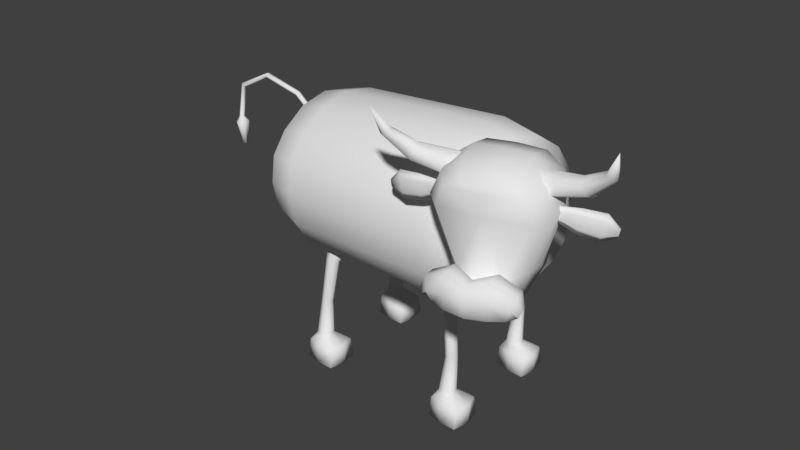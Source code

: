 # Source: cow.blend  (saved by Blender 2.79.0; exported with 4.5.12 LTS)
import bpy
from mathutils import Matrix  # noqa: F401  (used for matrix-valued properties, if any)

bpy.ops.wm.read_factory_settings(use_empty=True)
scene = bpy.context.scene
scene.name = 'Scene'

# ---- collections
col_collection_1 = bpy.data.collections.new('Collection 1'); scene.collection.children.link(col_collection_1)

# ---- materials (node trees are filled in below, after node groups)
mat_mat_cow = bpy.data.materials.new('mat_cow')
mat_mat_cow.alpha_threshold = 0.0
mat_mat_cow.use_transparent_shadow = False
mat_mat_cow.roughness = 0.5

# ---- material node trees

# ---- world
world_world = bpy.data.worlds.new('World'); scene.world = world_world
world_world.color = (0.05088, 0.05088, 0.05088)
world_world.use_sun_shadow = False
world_world.sun_shadow_jitter_overblur = 0.0
world_world.cycles.sampling_method = 'MANUAL'

# ---- meshes
me_cylinder_001 = bpy.data.meshes.new('Cylinder.001')
me_cylinder_001.from_pydata([(1.045, 1.256, 0.6864), (1.188, 1.604, 0.6621), (1.153, 1.721, 0.6744), (1.062, 1.761, 0.6979), (1.108, 1.26, 0.5408), (1.236, 1.611, 0.5421), (1.181, 1.757, 0.5506), (1.08, 1.834, 0.5964), (1.112, 1.263, 0.4215), (1.213, 1.617, 0.4006), (1.154, 1.772, 0.4097), (1.042, 1.87, 0.4361), (1.121, 1.757, 0.2749), (0.9959, 1.824, 0.2528), (1.105, 1.629, 0.2156), (0.9711, 1.638, 0.1625), (1.093, 1.239, 0.3504), (1.0, 1.219, 0.3037), (1.05, 1.237, 0.7077), (1.056, 1.322, 0.7296), (1.085, 1.332, 0.8472), (1.095, 1.234, 0.8933), (1.088, 1.124, 0.8687), (1.179, 1.255, 0.6952), (1.203, 1.262, 0.7801), (1.188, 1.194, 0.8193), (1.157, 1.119, 0.8077), (1.215, 1.183, 0.725), (1.227, 1.187, 0.7679), (1.219, 1.153, 0.7877), (1.2, 1.135, 0.7647), (1.067, 1.068, 0.7889), (1.143, 1.101, 0.7526), (1.029, 1.077, 0.6342), (1.109, 1.114, 0.6115), (1.009, 1.157, 0.4141), (1.095, 1.194, 0.4296), (1.319, 1.836, 0.4268), (1.086, 1.822, 0.4607), (1.331, 1.804, 0.4773), (1.102, 1.779, 0.5282), (1.361, 1.751, 0.4734), (1.142, 1.709, 0.523), (1.379, 1.73, 0.4191), (1.166, 1.681, 0.4503), (1.367, 1.762, 0.3686), (1.15, 1.723, 0.3827), (1.337, 1.815, 0.3725), (1.11, 1.794, 0.3879), (1.461, 1.913, 0.458), (1.467, 1.895, 0.4867), (1.497, 1.877, 0.4892), (1.52, 1.877, 0.463), (1.513, 1.896, 0.4343), (1.483, 1.914, 0.4318), (1.562, 2.062, 0.5491), (1.168, 1.574, 0.4682), (1.291, 1.539, 0.3965), (1.169, 1.593, 0.4597), (1.29, 1.5, 0.4139), (1.175, 1.592, 0.4754), (1.304, 1.537, 0.4287), (1.183, 1.629, 0.4742), (1.319, 1.612, 0.4261), (1.183, 1.648, 0.4657), (1.321, 1.651, 0.4087), (1.176, 1.63, 0.4584), (1.307, 1.614, 0.3939), (1.414, 1.51, 0.3791), (1.398, 1.469, 0.3625), (1.399, 1.512, 0.3431), (1.431, 1.594, 0.3762), (1.433, 1.637, 0.3568), (1.417, 1.596, 0.3402), (1.483, 1.519, 0.3287), (1.478, 1.507, 0.3237), (1.478, 1.52, 0.3178), (1.488, 1.545, 0.3278), (1.489, 1.558, 0.3219), (1.484, 1.545, 0.3169), (0.8127, 1.259, 0.7436), (0.6843, 1.611, 0.786), (0.9383, 1.262, 0.7526), (0.944, 1.615, 0.7557), (0.7242, 1.727, 0.7798), (0.9435, 1.732, 0.7474), (0.8165, 1.764, 0.7583), (0.9395, 1.771, 0.7286), (0.6896, 1.265, 0.6438), (0.5858, 1.62, 0.7022), (0.6427, 1.764, 0.683), (0.7555, 1.839, 0.6762), (0.9179, 1.845, 0.6369), (0.6307, 1.27, 0.54), (0.5409, 1.627, 0.566), (0.6013, 1.78, 0.5457), (0.7159, 1.874, 0.5162), (0.879, 1.881, 0.4768), (0.5679, 1.764, 0.4109), (0.6702, 1.829, 0.3329), (0.8315, 1.833, 0.2863), (0.5516, 1.636, 0.3516), (0.6454, 1.643, 0.2427), (0.8061, 1.639, 0.1939), (0.6138, 1.246, 0.4684), (0.6743, 1.224, 0.3838), (0.8353, 1.216, 0.3367), (0.8177, 1.24, 0.7649), (0.9433, 1.243, 0.7739), (0.8248, 1.325, 0.7865), (0.9543, 1.291, 0.816), (0.8539, 1.335, 0.9041), (0.9779, 1.299, 0.9116), (0.8639, 1.237, 0.9502), (0.986, 1.219, 0.949), (0.8563, 1.127, 0.9255), (0.9799, 1.13, 0.929), (0.6986, 1.261, 0.8133), (0.7166, 1.268, 0.8998), (0.7462, 1.2, 0.928), (0.7663, 1.125, 0.9038), (0.6787, 1.191, 0.8568), (0.6878, 1.194, 0.9005), (0.7028, 1.16, 0.9148), (0.709, 1.142, 0.8854), (0.8359, 1.071, 0.8458), (0.955, 1.054, 0.8324), (0.7525, 1.106, 0.8488), (0.798, 1.08, 0.6911), (0.9154, 1.058, 0.6712), (0.718, 1.119, 0.7076), (0.7161, 1.161, 0.4861), (0.8621, 1.147, 0.4493), (0.6477, 1.2, 0.5397), (0.4651, 1.848, 0.6369), (0.6865, 1.828, 0.559), (0.477, 1.816, 0.6874), (0.7025, 1.785, 0.6265), (0.4473, 1.764, 0.6982), (0.6628, 1.715, 0.641), (0.4056, 1.744, 0.6585), (0.607, 1.688, 0.5879), (0.3937, 1.776, 0.608), (0.591, 1.731, 0.5204), (0.4234, 1.828, 0.5972), (0.6307, 1.801, 0.5059), (0.3562, 1.929, 0.7296), (0.363, 1.91, 0.7583), (0.3376, 1.893, 0.7744), (0.3053, 1.894, 0.7617), (0.2985, 1.912, 0.733), (0.324, 1.93, 0.717), (0.3125, 2.079, 0.8565), (0.6111, 1.582, 0.6052), (0.4679, 1.551, 0.599), (0.607, 1.601, 0.5978), (0.4763, 1.512, 0.614), (0.6088, 1.6, 0.6147), (0.4716, 1.549, 0.6334), (0.6025, 1.637, 0.6169), (0.4586, 1.624, 0.6379), (0.5984, 1.656, 0.6095), (0.4502, 1.663, 0.6229), (0.6007, 1.638, 0.6), (0.4549, 1.626, 0.6035), (0.3506, 1.525, 0.6406), (0.3559, 1.484, 0.6189), (0.3465, 1.527, 0.6021), (0.3361, 1.609, 0.6456), (0.3267, 1.653, 0.6289), (0.332, 1.612, 0.6071), (0.2662, 1.536, 0.628), (0.2678, 1.523, 0.6214), (0.265, 1.537, 0.6163), (0.2618, 1.562, 0.6295), (0.2589, 1.575, 0.6244), (0.2605, 1.562, 0.6178), (0.408, 1.76, 0.001858), (-0.6192, 1.694, 0.001858), (0.408, 1.717, 0.2166), (-0.6192, 1.652, 0.2166), (0.408, 1.595, 0.3986), (-0.6192, 1.53, 0.3986), (0.408, 1.413, 0.5203), (-0.6091, 1.388, 0.5203), (0.408, 1.198, 0.563), (-0.5991, 1.198, 0.563), (0.408, 0.9837, 0.5203), (-0.5991, 0.9837, 0.5203), (0.408, 0.8017, 0.3986), (-0.5991, 0.8017, 0.3986), (0.408, 0.68, 0.2166), (-0.6041, 0.7001, 0.2166), (0.408, 0.6373, 0.001858), (-0.6041, 0.6574, 0.001858), (0.408, 0.68, -0.2129), (-0.6041, 0.7001, -0.2129), (0.408, 0.8017, -0.3949), (-0.5991, 0.8017, -0.3949), (0.408, 0.9837, -0.5166), (-0.5991, 0.9837, -0.5166), (0.408, 1.198, -0.5593), (-0.5991, 1.198, -0.5593), (0.408, 1.413, -0.5166), (-0.6091, 1.388, -0.5166), (0.408, 1.595, -0.3949), (-0.6192, 1.53, -0.3949), (0.408, 1.717, -0.2129), (-0.6192, 1.652, -0.2129), (0.6509, 1.711, 0.007563), (0.6263, 1.672, 0.2021), (0.6007, 1.561, 0.3643), (0.6007, 1.395, 0.4753), (0.6007, 1.198, 0.5144), (0.6007, 1.002, 0.4753), (0.6007, 0.8361, 0.3643), (0.6313, 0.735, 0.2021), (0.6559, 0.696, 0.007563), (0.6805, 0.735, -0.187), (0.7013, 0.8461, -0.352), (0.7102, 1.002, -0.4622), (0.7151, 1.198, -0.5009), (0.7102, 1.395, -0.4622), (0.6963, 1.561, -0.352), (0.6755, 1.672, -0.187), (0.7895, 1.506, 0.1036), (0.7485, 1.482, 0.2139), (0.7138, 1.416, 0.3073), (0.6905, 1.316, 0.3697), (0.6824, 1.198, 0.3917), (0.6905, 1.081, 0.3697), (0.7138, 0.9812, 0.3073), (0.7485, 0.9146, 0.2139), (0.7945, 0.9012, 0.1036), (0.8305, 0.9146, -0.006573), (0.8652, 0.9812, -0.1), (0.8885, 1.081, -0.1624), (0.8966, 1.198, -0.1844), (0.8885, 1.316, -0.1624), (0.8652, 1.416, -0.1), (0.8305, 1.482, -0.006573), (-0.8124, 1.646, 0.001858), (-0.8124, 1.607, 0.198), (-0.8124, 1.496, 0.3643), (-0.8024, 1.369, 0.4753), (-0.7873, 1.204, 0.5144), (-0.7923, 1.033, 0.4753), (-0.8024, 0.9064, 0.3643), (-0.8024, 0.7953, 0.198), (-0.8024, 0.7563, 0.001858), (-0.8024, 0.7953, -0.1943), (-0.8024, 0.9064, -0.3605), (-0.7923, 1.033, -0.4716), (-0.7873, 1.204, -0.5106), (-0.8024, 1.369, -0.4716), (-0.8124, 1.496, -0.3605), (-0.8124, 1.607, -0.1943), (-0.9213, 1.476, 0.001858), (-0.9213, 1.45, 0.1332), (-0.9213, 1.376, 0.2446), (-0.9112, 1.305, 0.319), (-0.8962, 1.204, 0.3451), (-0.9012, 1.097, 0.319), (-0.9112, 1.026, 0.2446), (-0.9112, 0.9517, 0.1332), (-0.9112, 0.9255, 0.001858), (-0.9112, 0.9517, -0.1295), (-0.9112, 1.026, -0.2409), (-0.9012, 1.097, -0.3153), (-0.8962, 1.204, -0.3414), (-0.9112, 1.305, -0.3153), (-0.9213, 1.376, -0.2409), (-0.9213, 1.45, -0.1295), (-0.9339, 1.204, 0.001858), (-0.4534, 0.6728, 0.2858), (-0.4844, 0.6682, 0.2738), (-0.5267, 0.1561, 0.3126), (-0.5063, 0.3986, 0.3154), (-0.4866, 0.1539, 0.3245), (-0.4792, 0.3986, 0.3267), (-0.4795, 0.1548, 0.3599), (-0.4679, 0.3986, 0.3538), (-0.4866, 0.1539, 0.3914), (-0.4792, 0.3986, 0.381), (-0.5267, 0.1561, 0.4072), (-0.5063, 0.3986, 0.3923), (-0.5682, 0.156, 0.3915), (-0.5335, 0.3986, 0.381), (-0.574, 0.1573, 0.3599), (-0.5448, 0.3986, 0.3538), (-0.5682, 0.156, 0.3246), (-0.5335, 0.3986, 0.3267), (-0.4405, 0.6841, 0.3147), (-0.4534, 0.6954, 0.3437), (-0.4844, 0.7001, 0.3556), (-0.5155, 0.6954, 0.3437), (-0.5283, 0.6841, 0.3147), (-0.5155, 0.6728, 0.2858), (-0.4182, 0.7451, 0.2213), (-0.4705, 0.7335, 0.203), (-0.3966, 0.773, 0.2655), (-0.4182, 0.8008, 0.3096), (-0.4705, 0.8124, 0.3279), (-0.5227, 0.8008, 0.3096), (-0.5443, 0.773, 0.2655), (-0.5227, 0.7451, 0.2213), (-0.5008, 0.1145, 0.2605), (-0.3924, 0.1117, 0.2713), (-0.3715, 0.1086, 0.3568), (-0.3924, 0.1117, 0.4459), (-0.5008, 0.1145, 0.4595), (-0.5888, 0.1167, 0.4397), (-0.6002, 0.117, 0.36), (-0.5888, 0.1167, 0.2803), (-0.5068, -0.0162, 0.2536), (-0.3908, -0.0162, 0.2466), (-0.3694, -0.0188, 0.3568), (-0.3908, -0.0162, 0.4705), (-0.5068, -0.0162, 0.4664), (-0.6009, -0.0162, 0.4452), (-0.6132, -0.0162, 0.36), (-0.6009, -0.0162, 0.2748), (0.4778, 0.6793, 0.2858), (0.4468, 0.6746, 0.2738), (0.473, 0.1561, 0.3126), (0.4934, 0.3986, 0.3154), (0.5132, 0.1539, 0.3245), (0.5206, 0.3986, 0.3267), (0.5203, 0.1548, 0.3599), (0.5318, 0.3986, 0.3538), (0.5132, 0.1539, 0.3914), (0.5206, 0.3986, 0.381), (0.473, 0.1561, 0.4072), (0.4934, 0.3986, 0.3923), (0.4316, 0.156, 0.3915), (0.4663, 0.3986, 0.381), (0.4257, 0.1573, 0.3599), (0.455, 0.3986, 0.3538), (0.4316, 0.156, 0.3246), (0.4663, 0.3986, 0.3267), (0.4907, 0.6905, 0.3147), (0.4778, 0.7018, 0.3437), (0.4468, 0.7065, 0.3556), (0.4157, 0.7018, 0.3437), (0.4029, 0.6905, 0.3147), (0.4157, 0.6793, 0.2858), (0.4679, 0.7451, 0.2213), (0.4157, 0.7335, 0.203), (0.4895, 0.773, 0.2655), (0.4679, 0.8008, 0.3096), (0.4157, 0.8124, 0.3279), (0.3634, 0.8008, 0.3096), (0.3418, 0.773, 0.2655), (0.3634, 0.7451, 0.2213), (0.499, 0.1145, 0.2605), (0.6074, 0.1117, 0.2713), (0.6283, 0.1086, 0.3568), (0.6074, 0.1117, 0.4459), (0.499, 0.1145, 0.4595), (0.411, 0.1167, 0.4397), (0.3995, 0.117, 0.36), (0.411, 0.1167, 0.2803), (0.493, -0.0162, 0.2536), (0.609, -0.0162, 0.2466), (0.6304, -0.0188, 0.3568), (0.609, -0.0162, 0.4705), (0.493, -0.0162, 0.4664), (0.3989, -0.0162, 0.4452), (0.3866, -0.0162, 0.36), (0.3989, -0.0162, 0.2748), (-0.4534, 0.6728, -0.2747), (-0.4844, 0.6682, -0.2627), (-0.5267, 0.1561, -0.3015), (-0.5063, 0.3986, -0.3043), (-0.4866, 0.1539, -0.3134), (-0.4792, 0.3986, -0.3156), (-0.4795, 0.1548, -0.3488), (-0.4679, 0.3986, -0.3427), (-0.4866, 0.1539, -0.3803), (-0.4792, 0.3986, -0.3699), (-0.5267, 0.1561, -0.3961), (-0.5063, 0.3986, -0.3811), (-0.5682, 0.156, -0.3803), (-0.5335, 0.3986, -0.3699), (-0.574, 0.1573, -0.3488), (-0.5448, 0.3986, -0.3427), (-0.5682, 0.156, -0.3134), (-0.5335, 0.3986, -0.3156), (-0.4405, 0.6841, -0.3036), (-0.4534, 0.6954, -0.3325), (-0.4844, 0.7001, -0.3445), (-0.5155, 0.6954, -0.3325), (-0.5283, 0.6841, -0.3036), (-0.5155, 0.6728, -0.2747), (-0.4182, 0.7451, -0.2102), (-0.4705, 0.7335, -0.1919), (-0.3966, 0.773, -0.2543), (-0.4182, 0.8008, -0.2985), (-0.4705, 0.8124, -0.3168), (-0.5227, 0.8008, -0.2985), (-0.5443, 0.773, -0.2543), (-0.5227, 0.7451, -0.2102), (-0.5008, 0.1145, -0.2493), (-0.3924, 0.1117, -0.2602), (-0.3715, 0.1086, -0.3457), (-0.3924, 0.1117, -0.4348), (-0.5008, 0.1145, -0.4484), (-0.5888, 0.1167, -0.4285), (-0.6002, 0.117, -0.3489), (-0.5888, 0.1167, -0.2692), (-0.5068, -0.0162, -0.2425), (-0.3908, -0.0162, -0.2355), (-0.3694, -0.0188, -0.3456), (-0.3908, -0.0162, -0.4594), (-0.5068, -0.0162, -0.4553), (-0.6009, -0.0162, -0.4341), (-0.6132, -0.0162, -0.3489), (-0.6009, -0.0162, -0.2637), (0.4778, 0.6793, -0.2747), (0.4468, 0.6746, -0.2627), (0.473, 0.1561, -0.3015), (0.4934, 0.3986, -0.3043), (0.5132, 0.1539, -0.3134), (0.5206, 0.3986, -0.3156), (0.5203, 0.1548, -0.3488), (0.5318, 0.3986, -0.3427), (0.5132, 0.1539, -0.3803), (0.5206, 0.3986, -0.3699), (0.473, 0.1561, -0.3961), (0.4934, 0.3986, -0.3811), (0.4316, 0.156, -0.3803), (0.4663, 0.3986, -0.3699), (0.4257, 0.1573, -0.3488), (0.455, 0.3986, -0.3427), (0.4316, 0.156, -0.3134), (0.4663, 0.3986, -0.3156), (0.4907, 0.6905, -0.3036), (0.4778, 0.7018, -0.3325), (0.4468, 0.7065, -0.3445), (0.4157, 0.7018, -0.3325), (0.4029, 0.6905, -0.3036), (0.4157, 0.6793, -0.2747), (0.4679, 0.7451, -0.2102), (0.4157, 0.7335, -0.1919), (0.4895, 0.773, -0.2543), (0.4679, 0.8008, -0.2985), (0.4157, 0.8124, -0.3168), (0.3634, 0.8008, -0.2985), (0.3418, 0.773, -0.2543), (0.3634, 0.7451, -0.2102), (0.499, 0.1145, -0.2493), (0.6074, 0.1117, -0.2602), (0.6283, 0.1086, -0.3457), (0.6074, 0.1117, -0.4348), (0.499, 0.1145, -0.4484), (0.411, 0.1167, -0.4285), (0.3995, 0.117, -0.3489), (0.411, 0.1167, -0.2692), (0.493, -0.0162, -0.2425), (0.609, -0.0162, -0.2355), (0.6304, -0.0188, -0.3456), (0.609, -0.0162, -0.4594), (0.493, -0.0162, -0.4553), (0.3989, -0.0162, -0.4341), (0.3866, -0.0162, -0.3489), (0.3989, -0.0162, -0.2637), (-1.32, 1.635, 0.02236), (-1.321, 1.65, 0.01326), (-0.914, 1.461, 0.02236), (-1.049, 1.571, 0.02236), (-0.91, 1.476, 0.01326), (-1.041, 1.585, 0.01326), (-0.91, 1.476, -0.004933), (-1.041, 1.585, -0.004933), (-0.914, 1.461, -0.01403), (-1.049, 1.571, -0.01403), (-0.918, 1.446, -0.004933), (-1.058, 1.558, -0.004933), (-0.918, 1.446, 0.01326), (-1.058, 1.558, 0.01326), (-1.321, 1.65, -0.004934), (-1.32, 1.635, -0.01403), (-1.319, 1.619, -0.004934), (-1.319, 1.619, 0.01326), (-1.554, 1.516, 0.02236), (-1.542, 1.506, 0.01326), (-1.542, 1.506, -0.004933), (-1.554, 1.516, -0.01403), (-1.566, 1.526, -0.004933), (-1.566, 1.526, 0.01326), (-1.598, 1.282, 0.02236), (-1.582, 1.283, 0.01326), (-1.582, 1.283, -0.004933), (-1.598, 1.282, -0.01403), (-1.613, 1.28, -0.004933), (-1.613, 1.28, 0.01326), (-1.594, 1.244, 0.05108), (-1.554, 1.248, 0.02762), (-1.554, 1.248, -0.01929), (-1.594, 1.244, -0.04275), (-1.634, 1.24, -0.01929), (-1.634, 1.24, 0.02762), (-1.579, 1.091, 0.02053), (-1.565, 1.093, 0.01235), (-1.565, 1.093, -0.004018), (-1.579, 1.091, -0.0122), (-1.593, 1.09, -0.004018), (-1.593, 1.09, 0.01235), (0.8569, 1.661, 0.285), (0.8066, 1.659, 0.3024), (0.764, 1.639, 0.3274), (0.7355, 1.604, 0.3562), (0.7255, 1.56, 0.3845), (0.7355, 1.514, 0.4079), (0.764, 1.471, 0.4228), (0.8066, 1.44, 0.4271), (0.8569, 1.424, 0.42), (0.9072, 1.426, 0.4026), (0.9499, 1.445, 0.3776), (0.9784, 1.48, 0.3488), (0.9884, 1.524, 0.3206), (0.9784, 1.571, 0.2972), (0.9499, 1.613, 0.2822), (0.9072, 1.645, 0.2779)], [], [(0, 1, 83, 82), (83, 1, 2, 85), (85, 2, 3, 87), (2, 1, 5, 6), (1, 0, 4, 5), (87, 3, 7, 92), (3, 2, 6, 7), (7, 6, 10, 11), (5, 4, 8, 9), (92, 7, 11, 97), (6, 5, 9, 10), (11, 10, 12, 13), (97, 11, 13, 100), (13, 12, 14, 15), (100, 13, 15, 103), (15, 14, 16, 17), (103, 15, 17, 106), (8, 16, 14, 9), (9, 14, 12, 10), (0, 82, 108, 18), (18, 108, 110, 19), (19, 110, 112, 20), (20, 112, 114, 21), (21, 114, 116, 22), (21, 22, 26, 25), (20, 21, 25, 24), (19, 20, 24, 23), (25, 26, 30, 29), (24, 25, 29, 28), (23, 24, 28, 27), (28, 29, 30, 27), (26, 22, 31, 32), (22, 116, 126, 31), (32, 31, 33, 34), (31, 126, 129, 33), (34, 33, 35, 36), (33, 129, 132, 35), (106, 17, 35, 132), (16, 36, 35, 17), (18, 34, 0), (19, 23, 18), (0, 34, 4), (4, 34, 36, 8), (16, 8, 36), (34, 18, 23), (23, 27, 34), (32, 34, 30), (26, 32, 30), (30, 34, 27), (38, 37, 47, 48), (37, 39, 50, 49), (47, 37, 49, 54), (42, 41, 39, 40), (51, 52, 55), (49, 50, 55), (45, 47, 54, 53), (46, 45, 43, 44), (40, 39, 37, 38), (41, 43, 52, 51), (52, 53, 55), (44, 43, 41, 42), (48, 47, 45, 46), (39, 41, 51, 50), (53, 54, 55), (43, 45, 53, 52), (54, 49, 55), (50, 51, 55), (58, 57, 59, 56), (56, 59, 61, 60), (60, 61, 63, 62), (62, 63, 65, 64), (59, 57, 70, 69), (64, 65, 67, 66), (66, 67, 57, 58), (70, 73, 79, 76), (63, 61, 68, 71), (57, 67, 73, 70), (61, 59, 69, 68), (65, 63, 71, 72), (67, 65, 72, 73), (74, 75, 76, 79, 78, 77), (72, 71, 77, 78), (69, 70, 76, 75), (73, 72, 78, 79), (71, 68, 74, 77), (68, 69, 75, 74), (80, 82, 83, 81), (83, 85, 84, 81), (85, 87, 86, 84), (84, 90, 89, 81), (81, 89, 88, 80), (87, 92, 91, 86), (86, 91, 90, 84), (91, 96, 95, 90), (89, 94, 93, 88), (92, 97, 96, 91), (90, 95, 94, 89), (96, 99, 98, 95), (97, 100, 99, 96), (99, 102, 101, 98), (100, 103, 102, 99), (102, 105, 104, 101), (103, 106, 105, 102), (93, 94, 101, 104), (94, 95, 98, 101), (80, 107, 108, 82), (107, 109, 110, 108), (109, 111, 112, 110), (111, 113, 114, 112), (113, 115, 116, 114), (113, 119, 120, 115), (111, 118, 119, 113), (109, 117, 118, 111), (119, 123, 124, 120), (118, 122, 123, 119), (117, 121, 122, 118), (122, 121, 124, 123), (120, 127, 125, 115), (115, 125, 126, 116), (127, 130, 128, 125), (125, 128, 129, 126), (130, 133, 131, 128), (128, 131, 132, 129), (106, 132, 131, 105), (104, 105, 131, 133), (107, 80, 130), (109, 107, 117), (80, 88, 130), (88, 93, 133, 130), (104, 133, 93), (130, 117, 107), (117, 130, 121), (127, 124, 130), (120, 124, 127), (124, 121, 130), (135, 145, 144, 134), (134, 146, 147, 136), (144, 151, 146, 134), (139, 137, 136, 138), (148, 152, 149), (146, 152, 147), (142, 150, 151, 144), (143, 141, 140, 142), (137, 135, 134, 136), (138, 148, 149, 140), (149, 152, 150), (141, 139, 138, 140), (145, 143, 142, 144), (136, 147, 148, 138), (150, 152, 151), (140, 149, 150, 142), (151, 152, 146), (147, 152, 148), (155, 153, 156, 154), (153, 157, 158, 156), (157, 159, 160, 158), (159, 161, 162, 160), (156, 166, 167, 154), (161, 163, 164, 162), (163, 155, 154, 164), (167, 173, 176, 170), (160, 168, 165, 158), (154, 167, 170, 164), (158, 165, 166, 156), (162, 169, 168, 160), (164, 170, 169, 162), (171, 174, 175, 176, 173, 172), (169, 175, 174, 168), (166, 172, 173, 167), (170, 176, 175, 169), (168, 174, 171, 165), (165, 171, 172, 166), (177, 178, 180, 179), (179, 180, 182, 181), (181, 182, 184, 183), (183, 184, 186, 185), (185, 186, 188, 187), (187, 188, 190, 189), (189, 190, 192, 191), (191, 192, 194, 193), (193, 194, 196, 195), (195, 196, 198, 197), (197, 198, 200, 199), (199, 200, 202, 201), (201, 202, 204, 203), (203, 204, 206, 205), (188, 246, 247, 190), (205, 206, 208, 207), (207, 208, 178, 177), (187, 189, 215, 214), (221, 222, 238, 237), (197, 199, 220, 219), (207, 177, 209, 224), (183, 185, 213, 212), (193, 195, 218, 217), (203, 205, 223, 222), (179, 181, 211, 210), (189, 191, 216, 215), (199, 201, 221, 220), (185, 187, 214, 213), (195, 197, 219, 218), (205, 207, 224, 223), (181, 183, 212, 211), (191, 193, 217, 216), (177, 179, 210, 209), (201, 203, 222, 221), (240, 225, 508, 523), (214, 215, 231, 230), (222, 223, 239, 238), (215, 216, 232, 231), (223, 224, 240, 239), (216, 217, 233, 232), (209, 210, 226, 225), (224, 209, 225, 240), (217, 218, 234, 233), (210, 211, 227, 226), (218, 219, 235, 234), (211, 212, 228, 227), (219, 220, 236, 235), (212, 213, 229, 228), (220, 221, 237, 236), (213, 214, 230, 229), (192, 248, 249, 194), (225, 226, 509, 508), (232, 233, 516, 515), (239, 240, 523, 522), (231, 232, 515, 514), (238, 239, 522, 521), (230, 231, 514, 513), (237, 238, 521, 520), (229, 230, 513, 512), (236, 237, 520, 519), (228, 229, 512, 511), (235, 236, 519, 518), (227, 228, 511, 510), (234, 235, 518, 517), (226, 227, 510, 509), (233, 234, 517, 516), (182, 243, 244, 184), (206, 255, 256, 208), (196, 250, 251, 198), (186, 245, 246, 188), (200, 252, 253, 202), (190, 247, 248, 192), (180, 242, 243, 182), (204, 254, 255, 206), (194, 249, 250, 196), (184, 244, 245, 186), (208, 256, 241, 178), (198, 251, 252, 200), (253, 269, 270, 254), (178, 241, 242, 180), (202, 253, 254, 204), (259, 273, 260), (246, 262, 263, 247), (254, 270, 271, 255), (247, 263, 264, 248), (255, 271, 272, 256), (248, 264, 265, 249), (241, 257, 258, 242), (256, 272, 257, 241), (249, 265, 266, 250), (242, 258, 259, 243), (250, 266, 267, 251), (243, 259, 260, 244), (251, 267, 268, 252), (244, 260, 261, 245), (252, 268, 269, 253), (245, 261, 262, 246), (267, 273, 268), (260, 273, 261), (268, 273, 269), (261, 273, 262), (269, 273, 270), (262, 273, 263), (270, 273, 271), (263, 273, 264), (271, 273, 272), (264, 273, 265), (257, 273, 258), (272, 273, 257), (265, 273, 266), (258, 273, 259), (266, 273, 267), (293, 292, 300, 301), (291, 289, 296, 297), (276, 277, 279, 278), (275, 297, 305, 299), (283, 281, 292, 293), (278, 279, 281, 280), (274, 275, 299, 298), (279, 277, 275, 274), (280, 281, 283, 282), (295, 294, 302, 303), (289, 287, 295, 296), (282, 283, 285, 284), (297, 296, 304, 305), (281, 279, 274, 292), (284, 285, 287, 286), (313, 306, 314, 321), (287, 285, 294, 295), (286, 287, 289, 288), (277, 291, 297, 275), (292, 274, 298, 300), (288, 289, 291, 290), (294, 293, 301, 302), (285, 283, 293, 294), (290, 291, 277, 276), (282, 284, 310, 309), (296, 295, 303, 304), (284, 286, 311, 310), (276, 278, 307, 306), (278, 280, 308, 307), (286, 288, 312, 311), (290, 276, 306, 313), (280, 282, 309, 308), (288, 290, 313, 312), (314, 315, 316, 317, 318, 319, 320, 321), (311, 312, 320, 319), (309, 310, 318, 317), (307, 308, 316, 315), (312, 313, 321, 320), (310, 311, 319, 318), (308, 309, 317, 316), (306, 307, 315, 314), (341, 340, 348, 349), (339, 337, 344, 345), (324, 325, 327, 326), (323, 345, 353, 347), (331, 329, 340, 341), (326, 327, 329, 328), (322, 323, 347, 346), (327, 325, 323, 322), (328, 329, 331, 330), (343, 342, 350, 351), (337, 335, 343, 344), (330, 331, 333, 332), (345, 344, 352, 353), (329, 327, 322, 340), (332, 333, 335, 334), (361, 354, 362, 369), (335, 333, 342, 343), (334, 335, 337, 336), (325, 339, 345, 323), (340, 322, 346, 348), (336, 337, 339, 338), (342, 341, 349, 350), (333, 331, 341, 342), (338, 339, 325, 324), (330, 332, 358, 357), (344, 343, 351, 352), (332, 334, 359, 358), (324, 326, 355, 354), (326, 328, 356, 355), (334, 336, 360, 359), (338, 324, 354, 361), (328, 330, 357, 356), (336, 338, 361, 360), (362, 363, 364, 365, 366, 367, 368, 369), (359, 360, 368, 367), (357, 358, 366, 365), (355, 356, 364, 363), (360, 361, 369, 368), (358, 359, 367, 366), (356, 357, 365, 364), (354, 355, 363, 362), (389, 397, 396, 388), (387, 393, 392, 385), (372, 374, 375, 373), (371, 395, 401, 393), (379, 389, 388, 377), (374, 376, 377, 375), (370, 394, 395, 371), (375, 370, 371, 373), (376, 378, 379, 377), (391, 399, 398, 390), (385, 392, 391, 383), (378, 380, 381, 379), (393, 401, 400, 392), (377, 388, 370, 375), (380, 382, 383, 381), (409, 417, 410, 402), (383, 391, 390, 381), (382, 384, 385, 383), (373, 371, 393, 387), (388, 396, 394, 370), (384, 386, 387, 385), (390, 398, 397, 389), (381, 390, 389, 379), (386, 372, 373, 387), (378, 405, 406, 380), (392, 400, 399, 391), (380, 406, 407, 382), (372, 402, 403, 374), (374, 403, 404, 376), (382, 407, 408, 384), (386, 409, 402, 372), (376, 404, 405, 378), (384, 408, 409, 386), (410, 417, 416, 415, 414, 413, 412, 411), (407, 415, 416, 408), (405, 413, 414, 406), (403, 411, 412, 404), (408, 416, 417, 409), (406, 414, 415, 407), (404, 412, 413, 405), (402, 410, 411, 403), (437, 445, 444, 436), (435, 441, 440, 433), (420, 422, 423, 421), (419, 443, 449, 441), (427, 437, 436, 425), (422, 424, 425, 423), (418, 442, 443, 419), (423, 418, 419, 421), (424, 426, 427, 425), (439, 447, 446, 438), (433, 440, 439, 431), (426, 428, 429, 427), (441, 449, 448, 440), (425, 436, 418, 423), (428, 430, 431, 429), (457, 465, 458, 450), (431, 439, 438, 429), (430, 432, 433, 431), (421, 419, 441, 435), (436, 444, 442, 418), (432, 434, 435, 433), (438, 446, 445, 437), (429, 438, 437, 427), (434, 420, 421, 435), (426, 453, 454, 428), (440, 448, 447, 439), (428, 454, 455, 430), (420, 450, 451, 422), (422, 451, 452, 424), (430, 455, 456, 432), (434, 457, 450, 420), (424, 452, 453, 426), (432, 456, 457, 434), (458, 465, 464, 463, 462, 461, 460, 459), (455, 463, 464, 456), (453, 461, 462, 454), (451, 459, 460, 452), (456, 464, 465, 457), (454, 462, 463, 455), (452, 460, 461, 453), (450, 458, 459, 451), (466, 484, 485, 483), (477, 482, 481, 475), (468, 470, 471, 469), (482, 486, 487, 481), (475, 481, 480, 473), (470, 472, 473, 471), (480, 488, 489, 467), (471, 467, 466, 469), (472, 474, 475, 473), (481, 487, 488, 480), (469, 466, 483, 479), (474, 476, 477, 475), (479, 483, 482, 477), (473, 480, 467, 471), (476, 478, 479, 477), (467, 489, 484, 466), (484, 490, 491, 485), (478, 468, 469, 479), (483, 485, 486, 482), (494, 500, 501, 495), (489, 495, 490, 484), (487, 493, 494, 488), (485, 491, 492, 486), (488, 494, 495, 489), (486, 492, 493, 487), (501, 507, 502, 496), (492, 498, 499, 493), (490, 496, 497, 491), (495, 501, 496, 490), (493, 499, 500, 494), (491, 497, 498, 492), (507, 506, 505, 504, 503, 502), (499, 505, 506, 500), (497, 503, 504, 498), (500, 506, 507, 501), (498, 504, 505, 499), (496, 502, 503, 497)])
me_cylinder_001.polygons.foreach_set('use_smooth', [True] * 485)
_uv = me_cylinder_001.uv_layers.new(name='UVMap')
_uv.uv.foreach_set('vector', [0.8735, 0.6888, 0.9331, 0.837, 0.8159, 0.8413, 0.8125, 0.6741, 0.8159, 0.8413, 0.9331, 0.837, 0.9244, 0.8647, 0.8173, 0.8695, 0.8173, 0.8695, 0.9244, 0.8647, 0.8789, 0.884, 0.8176, 0.8889, 0.9244, 0.8647, 0.9331, 0.837, 0.9672, 0.8416, 0.9519, 0.884, 0.9331, 0.837, 0.8735, 0.6888, 0.9242, 0.6643, 0.9672, 0.8416, 0.8176, 0.8889, 0.8789, 0.884, 0.8989, 0.9213, 0.8179, 0.9265, 0.8789, 0.884, 0.9244, 0.8647, 0.9519, 0.884, 0.8989, 0.9213, 0.8989, 0.9213, 0.9519, 0.884, 0.9554, 0.8942, 0.8992, 0.9416, 0.9672, 0.8416, 0.9242, 0.6643, 0.9398, 0.6539, 0.9721, 0.847, 0.8179, 0.9265, 0.8989, 0.9213, 0.8992, 0.9416, 0.8179, 0.947, 0.9519, 0.884, 0.9672, 0.8416, 0.9721, 0.847, 0.9554, 0.8942, 0.5865, 0.7779, 0.6213, 0.7484, 0.6211, 0.7453, 0.5861, 0.7663, 0.536, 0.7812, 0.5865, 0.7779, 0.5861, 0.7663, 0.5356, 0.7689, 0.5861, 0.7663, 0.6211, 0.7453, 0.6205, 0.7075, 0.5852, 0.7113, 0.5356, 0.7689, 0.5861, 0.7663, 0.5852, 0.7113, 0.5347, 0.7118, 0.5852, 0.7113, 0.6205, 0.7075, 0.6077, 0.5888, 0.5837, 0.5836, 0.5347, 0.7118, 0.5852, 0.7113, 0.5837, 0.5836, 0.5331, 0.5828, 0.6082, 0.5952, 0.6077, 0.5888, 0.6205, 0.7075, 0.6392, 0.7018, 0.6392, 0.7018, 0.6205, 0.7075, 0.6211, 0.7453, 0.6213, 0.7484, 0.8735, 0.6888, 0.8125, 0.6741, 0.8133, 0.6719, 0.8731, 0.682, 0.8731, 0.682, 0.8133, 0.6719, 0.8146, 0.6543, 0.8725, 0.6703, 0.8725, 0.6703, 0.8146, 0.6543, 0.8148, 0.6565, 0.8727, 0.673, 0.8727, 0.673, 0.8148, 0.6565, 0.8143, 0.6171, 0.8722, 0.6246, 0.8722, 0.6246, 0.8143, 0.6171, 0.8137, 0.5742, 0.8714, 0.5718, 0.8722, 0.6246, 0.8714, 0.5718, 0.9112, 0.5702, 0.9245, 0.6064, 0.8727, 0.673, 0.8722, 0.6246, 0.9245, 0.6064, 0.936, 0.6397, 0.8725, 0.6703, 0.8727, 0.673, 0.936, 0.6397, 0.9343, 0.638, 0.9245, 0.6064, 0.9112, 0.5702, 0.9363, 0.5784, 0.9429, 0.5866, 0.936, 0.6397, 0.9245, 0.6064, 0.9429, 0.5866, 0.9487, 0.6034, 0.9343, 0.638, 0.936, 0.6397, 0.9487, 0.6034, 0.9478, 0.6026, 0.9487, 0.6034, 0.9429, 0.5866, 0.9363, 0.5784, 0.9478, 0.6026, 0.9112, 0.5702, 0.8714, 0.5718, 0.8709, 0.5459, 0.911, 0.5623, 0.8714, 0.5718, 0.8137, 0.5742, 0.813, 0.539, 0.8709, 0.5459, 0.911, 0.5623, 0.8709, 0.5459, 0.8747, 0.5481, 0.9459, 0.5953, 0.8709, 0.5459, 0.813, 0.539, 0.7959, 0.5402, 0.8747, 0.5481, 0.9293, 0.6577, 0.8735, 0.6825, 0.8755, 0.6829, 0.9385, 0.6521, 0.8735, 0.6825, 0.8119, 0.6734, 0.8127, 0.6712, 0.8755, 0.6829, 0.5331, 0.5828, 0.5837, 0.5836, 0.5784, 0.5635, 0.533, 0.5607, 0.6077, 0.5888, 0.6026, 0.5742, 0.5784, 0.5635, 0.5837, 0.5836, 0.8731, 0.682, 0.9293, 0.6577, 0.8735, 0.6888, 0.8725, 0.6703, 0.9343, 0.638, 0.8731, 0.682, 0.8735, 0.6888, 0.9293, 0.6577, 0.9242, 0.6643, 0.9242, 0.6643, 0.9293, 0.6577, 0.9385, 0.6521, 0.9398, 0.6539, 0.6077, 0.5888, 0.6082, 0.5952, 0.6026, 0.5742, 0.9293, 0.6577, 0.8731, 0.682, 0.9343, 0.638, 0.9343, 0.638, 0.9478, 0.6026, 0.9459, 0.5953, 0.911, 0.5623, 0.9459, 0.5953, 0.9363, 0.5784, 0.9112, 0.5702, 0.911, 0.5623, 0.9363, 0.5784, 0.9363, 0.5784, 0.9459, 0.5953, 0.9478, 0.6026, 0.1091, 0.5936, 0.2083, 0.5996, 0.2159, 0.5907, 0.1194, 0.5817, 0.2083, 0.5996, 0.2134, 0.586, 0.2715, 0.6247, 0.2686, 0.6324, 0.2159, 0.5907, 0.2083, 0.5996, 0.2686, 0.6324, 0.2783, 0.6325, 0.133, 0.5452, 0.2262, 0.5634, 0.2134, 0.586, 0.1159, 0.5754, 0.2841, 0.617, 0.2937, 0.6171, 0.3118, 0.6958, 0.2686, 0.6324, 0.2715, 0.6247, 0.3118, 0.6958, 0.2287, 0.5682, 0.2159, 0.5907, 0.2783, 0.6325, 0.2908, 0.6249, 0.1364, 0.5515, 0.2287, 0.5682, 0.2338, 0.5545, 0.1433, 0.5333, 0.1159, 0.5754, 0.2134, 0.586, 0.2083, 0.5996, 0.1091, 0.5936, 0.2262, 0.5634, 0.2338, 0.5545, 0.2937, 0.6171, 0.2841, 0.617, 0.2937, 0.6171, 0.2908, 0.6249, 0.3118, 0.6958, 0.1433, 0.5333, 0.2338, 0.5545, 0.2262, 0.5634, 0.133, 0.5452, 0.1194, 0.5817, 0.2159, 0.5907, 0.2287, 0.5682, 0.1364, 0.5515, 0.2134, 0.586, 0.2262, 0.5634, 0.2841, 0.617, 0.2715, 0.6247, 0.2908, 0.6249, 0.2783, 0.6325, 0.3118, 0.6958, 0.2338, 0.5545, 0.2287, 0.5682, 0.2908, 0.6249, 0.2937, 0.6171, 0.2783, 0.6325, 0.2686, 0.6324, 0.3118, 0.6958, 0.2715, 0.6247, 0.2841, 0.617, 0.3118, 0.6958, 0.01226, 0.6814, 0.06178, 0.6595, 0.0612, 0.6438, 0.01197, 0.6738, 0.01197, 0.6738, 0.0612, 0.6438, 0.06692, 0.6586, 0.01477, 0.681, 0.01477, 0.681, 0.06692, 0.6586, 0.07323, 0.6891, 0.01785, 0.6959, 0.01785, 0.6959, 0.07323, 0.6891, 0.07381, 0.7047, 0.01814, 0.7036, 0.0612, 0.6438, 0.06178, 0.6595, 0.1056, 0.6486, 0.105, 0.6311, 0.01814, 0.7036, 0.07381, 0.7047, 0.06809, 0.69, 0.01534, 0.6963, 0.01534, 0.6963, 0.06809, 0.69, 0.06178, 0.6595, 0.01226, 0.6814, 0.1056, 0.6486, 0.1127, 0.6827, 0.1398, 0.662, 0.1376, 0.6517, 0.07323, 0.6891, 0.06692, 0.6586, 0.1114, 0.6476, 0.1184, 0.6817, 0.06178, 0.6595, 0.06809, 0.69, 0.1127, 0.6827, 0.1056, 0.6486, 0.06692, 0.6586, 0.0612, 0.6438, 0.105, 0.6311, 0.1114, 0.6476, 0.07381, 0.7047, 0.07323, 0.6891, 0.1184, 0.6817, 0.1191, 0.6992, 0.06809, 0.69, 0.07381, 0.7047, 0.1191, 0.6992, 0.1127, 0.6827, 0.1394, 0.6514, 0.1374, 0.6463, 0.1376, 0.6517, 0.1398, 0.662, 0.1417, 0.667, 0.1415, 0.6617, 0.1191, 0.6992, 0.1184, 0.6817, 0.1415, 0.6617, 0.1417, 0.667, 0.105, 0.6311, 0.1056, 0.6486, 0.1376, 0.6517, 0.1374, 0.6463, 0.1127, 0.6827, 0.1191, 0.6992, 0.1417, 0.667, 0.1398, 0.662, 0.1184, 0.6817, 0.1114, 0.6476, 0.1394, 0.6514, 0.1415, 0.6617, 0.1114, 0.6476, 0.105, 0.6311, 0.1374, 0.6463, 0.1394, 0.6514, 0.7369, 0.6952, 0.8125, 0.6741, 0.8159, 0.8413, 0.6986, 0.8401, 0.8159, 0.8413, 0.8173, 0.8695, 0.7101, 0.8675, 0.6986, 0.8401, 0.8173, 0.8695, 0.8176, 0.8889, 0.7562, 0.8857, 0.7101, 0.8675, 0.7101, 0.8675, 0.6828, 0.8876, 0.6643, 0.8457, 0.6986, 0.8401, 0.6986, 0.8401, 0.6643, 0.8457, 0.6983, 0.6751, 0.7369, 0.6952, 0.8176, 0.8889, 0.8179, 0.9265, 0.7368, 0.9235, 0.7562, 0.8857, 0.7562, 0.8857, 0.7368, 0.9235, 0.6828, 0.8876, 0.7101, 0.8675, 0.7368, 0.9235, 0.7364, 0.9438, 0.679, 0.8978, 0.6828, 0.8876, 0.6643, 0.8457, 0.6591, 0.8512, 0.693, 0.6921, 0.6983, 0.6751, 0.8179, 0.9265, 0.8179, 0.947, 0.7364, 0.9438, 0.7368, 0.9235, 0.6828, 0.8876, 0.679, 0.8978, 0.6591, 0.8512, 0.6643, 0.8457, 0.4854, 0.7792, 0.485, 0.7677, 0.4496, 0.7476, 0.4498, 0.7507, 0.536, 0.7812, 0.5356, 0.7689, 0.485, 0.7677, 0.4854, 0.7792, 0.485, 0.7677, 0.4842, 0.7126, 0.449, 0.7098, 0.4496, 0.7476, 0.5356, 0.7689, 0.5347, 0.7118, 0.4842, 0.7126, 0.485, 0.7677, 0.4842, 0.7126, 0.4826, 0.5849, 0.4589, 0.5908, 0.449, 0.7098, 0.5347, 0.7118, 0.5331, 0.5828, 0.4826, 0.5849, 0.4842, 0.7126, 0.4588, 0.5972, 0.4306, 0.7046, 0.449, 0.7098, 0.4589, 0.5908, 0.4306, 0.7046, 0.4498, 0.7507, 0.4496, 0.7476, 0.449, 0.7098, 0.7369, 0.6952, 0.7612, 0.6876, 0.8133, 0.6719, 0.8125, 0.6741, 0.7612, 0.6876, 0.7569, 0.6719, 0.8146, 0.6543, 0.8133, 0.6719, 0.7569, 0.6719, 0.7571, 0.6746, 0.8148, 0.6565, 0.8146, 0.6543, 0.7571, 0.6746, 0.7566, 0.6261, 0.8143, 0.6171, 0.8148, 0.6565, 0.7566, 0.6261, 0.7558, 0.5734, 0.8137, 0.5742, 0.8143, 0.6171, 0.7566, 0.6261, 0.7036, 0.6093, 0.7158, 0.5728, 0.7558, 0.5734, 0.7571, 0.6746, 0.6928, 0.6429, 0.7036, 0.6093, 0.7566, 0.6261, 0.7569, 0.6719, 0.6942, 0.6412, 0.6928, 0.6429, 0.7571, 0.6746, 0.7036, 0.6093, 0.6846, 0.59, 0.6909, 0.5817, 0.7158, 0.5728, 0.6928, 0.6429, 0.6791, 0.607, 0.6846, 0.59, 0.7036, 0.6093, 0.6942, 0.6412, 0.6799, 0.6061, 0.6791, 0.607, 0.6928, 0.6429, 0.6791, 0.607, 0.6799, 0.6061, 0.6909, 0.5817, 0.6846, 0.59, 0.7158, 0.5728, 0.7156, 0.5649, 0.7553, 0.5475, 0.7558, 0.5734, 0.7558, 0.5734, 0.7553, 0.5475, 0.813, 0.539, 0.8137, 0.5742, 0.7156, 0.5649, 0.7072, 0.5693, 0.7443, 0.5518, 0.7553, 0.5475, 0.7553, 0.5475, 0.7443, 0.5518, 0.7959, 0.5402, 0.813, 0.539, 0.7213, 0.6671, 0.7037, 0.6597, 0.7608, 0.6858, 0.7603, 0.685, 0.7603, 0.685, 0.7608, 0.6858, 0.8127, 0.6712, 0.8119, 0.6734, 0.5331, 0.5828, 0.533, 0.5607, 0.4876, 0.5647, 0.4826, 0.5849, 0.4589, 0.5908, 0.4826, 0.5849, 0.4876, 0.5647, 0.4638, 0.576, 0.7612, 0.6876, 0.7369, 0.6952, 0.7213, 0.6671, 0.7569, 0.6719, 0.7612, 0.6876, 0.6942, 0.6412, 0.7369, 0.6952, 0.6983, 0.6751, 0.7213, 0.6671, 0.6983, 0.6751, 0.693, 0.6921, 0.7037, 0.6597, 0.7213, 0.6671, 0.4589, 0.5908, 0.4638, 0.576, 0.4588, 0.5972, 0.7213, 0.6671, 0.6942, 0.6412, 0.7612, 0.6876, 0.6942, 0.6412, 0.7072, 0.5693, 0.6799, 0.6061, 0.7156, 0.5649, 0.6909, 0.5817, 0.7072, 0.5693, 0.7158, 0.5728, 0.6909, 0.5817, 0.7156, 0.5649, 0.6909, 0.5817, 0.6799, 0.6061, 0.7072, 0.5693, 0.1607, 0.8839, 0.1396, 0.8737, 0.06103, 0.884, 0.07683, 0.8916, 0.07683, 0.8916, 0.03559, 0.9221, 0.03817, 0.9152, 0.08136, 0.8794, 0.06103, 0.884, 0.02337, 0.9224, 0.03559, 0.9221, 0.07683, 0.8916, 0.1517, 0.8412, 0.1668, 0.8676, 0.08136, 0.8794, 0.07011, 0.8597, 0.02853, 0.9086, 0.01904, 0.9791, 0.01631, 0.909, 0.03559, 0.9221, 0.01904, 0.9791, 0.03817, 0.9152, 0.04978, 0.8642, 0.01373, 0.9159, 0.02337, 0.9224, 0.06103, 0.884, 0.1245, 0.8472, 0.1306, 0.831, 0.05431, 0.8521, 0.04978, 0.8642, 0.1668, 0.8676, 0.1607, 0.8839, 0.07683, 0.8916, 0.08136, 0.8794, 0.07011, 0.8597, 0.02853, 0.9086, 0.01631, 0.909, 0.05431, 0.8521, 0.01631, 0.909, 0.01904, 0.9791, 0.01373, 0.9159, 0.1306, 0.831, 0.1517, 0.8412, 0.07011, 0.8597, 0.05431, 0.8521, 0.1396, 0.8737, 0.1245, 0.8472, 0.04978, 0.8642, 0.06103, 0.884, 0.08136, 0.8794, 0.03817, 0.9152, 0.02853, 0.9086, 0.07011, 0.8597, 0.01373, 0.9159, 0.01904, 0.9791, 0.02337, 0.9224, 0.05431, 0.8521, 0.01631, 0.909, 0.01373, 0.9159, 0.04978, 0.8642, 0.02337, 0.9224, 0.01904, 0.9791, 0.03559, 0.9221, 0.03817, 0.9152, 0.01904, 0.9791, 0.02853, 0.9086, 0.1431, 0.7876, 0.1447, 0.7804, 0.09375, 0.7538, 0.0906, 0.7685, 0.1447, 0.7804, 0.1438, 0.7872, 0.09198, 0.7677, 0.09375, 0.7538, 0.1438, 0.7872, 0.1414, 0.8012, 0.08706, 0.7962, 0.09198, 0.7677, 0.1414, 0.8012, 0.1399, 0.8083, 0.08391, 0.8109, 0.08706, 0.7962, 0.09375, 0.7538, 0.04829, 0.7431, 0.04477, 0.7595, 0.0906, 0.7685, 0.1399, 0.8083, 0.1407, 0.8015, 0.08568, 0.797, 0.08391, 0.8109, 0.1407, 0.8015, 0.1431, 0.7876, 0.0906, 0.7685, 0.08568, 0.797, 0.04477, 0.7595, 0.01397, 0.7632, 0.0123, 0.7729, 0.03927, 0.7915, 0.08706, 0.7962, 0.04081, 0.7906, 0.04631, 0.7587, 0.09198, 0.7677, 0.0906, 0.7685, 0.04477, 0.7595, 0.03927, 0.7915, 0.08568, 0.797, 0.09198, 0.7677, 0.04631, 0.7587, 0.04829, 0.7431, 0.09375, 0.7538, 0.08391, 0.8109, 0.03729, 0.807, 0.04081, 0.7906, 0.08706, 0.7962, 0.08568, 0.797, 0.03927, 0.7915, 0.03729, 0.807, 0.08391, 0.8109, 0.01444, 0.7629, 0.01277, 0.7726, 0.0117, 0.7776, 0.0123, 0.7729, 0.01397, 0.7632, 0.01505, 0.7582, 0.03729, 0.807, 0.0117, 0.7776, 0.01277, 0.7726, 0.04081, 0.7906, 0.04829, 0.7431, 0.01505, 0.7582, 0.01397, 0.7632, 0.04477, 0.7595, 0.03927, 0.7915, 0.0123, 0.7729, 0.0117, 0.7776, 0.03729, 0.807, 0.04081, 0.7906, 0.01277, 0.7726, 0.01444, 0.7629, 0.04631, 0.7587, 0.04631, 0.7587, 0.01444, 0.7629, 0.01505, 0.7582, 0.04829, 0.7431, 0.6523, 0.542, 0.1735, 0.5115, 0.1735, 0.4916, 0.6523, 0.5221, 0.6523, 0.5221, 0.1735, 0.4916, 0.1735, 0.4349, 0.6523, 0.4654, 0.6523, 0.4654, 0.1735, 0.4349, 0.1782, 0.3688, 0.6523, 0.3805, 0.6523, 0.3805, 0.1782, 0.3688, 0.1829, 0.2804, 0.6523, 0.2804, 0.6523, 0.2804, 0.1829, 0.2804, 0.1829, 0.1803, 0.6523, 0.1803, 0.6523, 0.1803, 0.1829, 0.1803, 0.1829, 0.09549, 0.6523, 0.09549, 0.6523, 0.09549, 0.1829, 0.09549, 0.1806, 0.04816, 0.6523, 0.03879, 0.6523, 0.03879, 0.1806, 0.04816, 0.1806, 0.02825, 0.6523, 0.01888, 0.6523, 0.01888, 0.1806, 0.02825, 0.1806, 0.04816, 0.6523, 0.03879, 0.6523, 0.03879, 0.1806, 0.04816, 0.1829, 0.09549, 0.6523, 0.09549, 0.6523, 0.09549, 0.1829, 0.09549, 0.1829, 0.1803, 0.6523, 0.1803, 0.6523, 0.1803, 0.1829, 0.1803, 0.1829, 0.2804, 0.6523, 0.2804, 0.6523, 0.2804, 0.1829, 0.2804, 0.1782, 0.3688, 0.6523, 0.3805, 0.6523, 0.3805, 0.1782, 0.3688, 0.1735, 0.4349, 0.6523, 0.4654, 0.1829, 0.1803, 0.09285, 0.2031, 0.08816, 0.1443, 0.1829, 0.09549, 0.6523, 0.4654, 0.1735, 0.4349, 0.1735, 0.4916, 0.6523, 0.5221, 0.6523, 0.5221, 0.1735, 0.4916, 0.1735, 0.5115, 0.6523, 0.542, 0.6523, 0.1803, 0.6523, 0.09549, 0.7421, 0.1115, 0.7421, 0.189, 0.7955, 0.2804, 0.7932, 0.3719, 0.8763, 0.3352, 0.8801, 0.2804, 0.6523, 0.09549, 0.6523, 0.1803, 0.7932, 0.189, 0.7891, 0.1162, 0.6523, 0.5221, 0.6523, 0.542, 0.7655, 0.5193, 0.777, 0.5011, 0.6523, 0.3805, 0.6523, 0.2804, 0.7421, 0.2804, 0.7421, 0.3719, 0.6523, 0.01888, 0.6523, 0.03879, 0.7793, 0.06442, 0.7679, 0.04623, 0.6523, 0.3805, 0.6523, 0.4654, 0.7867, 0.4494, 0.7932, 0.3719, 0.6523, 0.5221, 0.6523, 0.4654, 0.7421, 0.4494, 0.7541, 0.5011, 0.6523, 0.09549, 0.6523, 0.03879, 0.7564, 0.06442, 0.7421, 0.1115, 0.6523, 0.1803, 0.6523, 0.2804, 0.7955, 0.2804, 0.7932, 0.189, 0.6523, 0.2804, 0.6523, 0.1803, 0.7421, 0.189, 0.7421, 0.2804, 0.6523, 0.03879, 0.6523, 0.09549, 0.7891, 0.1162, 0.7793, 0.06442, 0.6523, 0.4654, 0.6523, 0.5221, 0.777, 0.5011, 0.7867, 0.4494, 0.6523, 0.4654, 0.6523, 0.3805, 0.7421, 0.3719, 0.7421, 0.4494, 0.6523, 0.03879, 0.6523, 0.01888, 0.7679, 0.04623, 0.7564, 0.06442, 0.6523, 0.542, 0.6523, 0.5221, 0.7541, 0.5011, 0.7655, 0.5193, 0.6523, 0.2804, 0.6523, 0.3805, 0.7932, 0.3719, 0.7955, 0.2804, 0.8493, 0.4128, 0.8302, 0.4237, 0.8616, 0.4959, 0.885, 0.4885, 0.7421, 0.189, 0.7421, 0.1115, 0.7948, 0.1792, 0.784, 0.2256, 0.7932, 0.3719, 0.7867, 0.4494, 0.8655, 0.3817, 0.8763, 0.3352, 0.7421, 0.1115, 0.7564, 0.06442, 0.811, 0.1481, 0.7948, 0.1792, 0.7867, 0.4494, 0.777, 0.5011, 0.8493, 0.4128, 0.8655, 0.3817, 0.7564, 0.06442, 0.7679, 0.04623, 0.8325, 0.1419, 0.811, 0.1481, 0.7655, 0.5193, 0.7541, 0.5011, 0.811, 0.4128, 0.8302, 0.4237, 0.777, 0.5011, 0.7655, 0.5193, 0.8302, 0.4237, 0.8493, 0.4128, 0.7679, 0.04623, 0.7793, 0.06442, 0.8493, 0.1481, 0.8325, 0.1419, 0.7541, 0.5011, 0.7421, 0.4494, 0.7948, 0.3817, 0.811, 0.4128, 0.7793, 0.06442, 0.7891, 0.1162, 0.8655, 0.1792, 0.8493, 0.1481, 0.7421, 0.4494, 0.7421, 0.3719, 0.784, 0.3352, 0.7948, 0.3817, 0.7891, 0.1162, 0.7932, 0.189, 0.8763, 0.2256, 0.8655, 0.1792, 0.7421, 0.3719, 0.7421, 0.2804, 0.7802, 0.2804, 0.784, 0.3352, 0.7932, 0.189, 0.7955, 0.2804, 0.8801, 0.2804, 0.8763, 0.2256, 0.7421, 0.2804, 0.7421, 0.189, 0.784, 0.2256, 0.7802, 0.2804, 0.1806, 0.04816, 0.08816, 0.09253, 0.08816, 0.07434, 0.1806, 0.02825, 0.8302, 0.4237, 0.811, 0.4128, 0.8381, 0.495, 0.8616, 0.4959, 0.811, 0.1481, 0.8325, 0.1419, 0.8616, 0.3853, 0.8381, 0.3928, 0.8655, 0.3817, 0.8493, 0.4128, 0.885, 0.4885, 0.9049, 0.4738, 0.7948, 0.1792, 0.811, 0.1481, 0.8381, 0.3928, 0.8183, 0.4075, 0.8763, 0.3352, 0.8655, 0.3817, 0.9049, 0.4738, 0.9182, 0.454, 0.784, 0.2256, 0.7948, 0.1792, 0.8183, 0.4075, 0.805, 0.4273, 0.8801, 0.2804, 0.8763, 0.3352, 0.9182, 0.454, 0.9228, 0.4322, 0.7802, 0.2804, 0.784, 0.2256, 0.805, 0.4273, 0.8003, 0.4491, 0.8763, 0.2256, 0.8801, 0.2804, 0.9228, 0.4322, 0.9182, 0.4116, 0.784, 0.3352, 0.7802, 0.2804, 0.8003, 0.4491, 0.805, 0.4696, 0.8655, 0.1792, 0.8763, 0.2256, 0.9182, 0.4116, 0.9049, 0.3955, 0.7948, 0.3817, 0.784, 0.3352, 0.805, 0.4696, 0.8183, 0.4857, 0.8493, 0.1481, 0.8655, 0.1792, 0.9049, 0.3955, 0.885, 0.3863, 0.811, 0.4128, 0.7948, 0.3817, 0.8183, 0.4857, 0.8381, 0.495, 0.8325, 0.1419, 0.8493, 0.1481, 0.885, 0.3863, 0.8616, 0.3853, 0.1735, 0.4349, 0.08348, 0.4189, 0.08816, 0.3601, 0.1782, 0.3688, 0.1735, 0.4349, 0.08348, 0.4189, 0.08348, 0.4707, 0.1735, 0.4916, 0.1806, 0.04816, 0.08816, 0.09253, 0.08816, 0.1443, 0.1829, 0.09549, 0.1829, 0.2804, 0.09519, 0.2828, 0.09285, 0.2031, 0.1829, 0.1803, 0.1829, 0.1803, 0.09285, 0.2031, 0.09519, 0.2828, 0.1829, 0.2804, 0.1829, 0.09549, 0.08816, 0.1443, 0.08816, 0.09253, 0.1806, 0.04816, 0.1735, 0.4916, 0.08348, 0.4707, 0.08348, 0.4189, 0.1735, 0.4349, 0.1782, 0.3688, 0.08816, 0.3601, 0.08348, 0.4189, 0.1735, 0.4349, 0.1806, 0.02825, 0.08816, 0.07434, 0.08816, 0.09253, 0.1806, 0.04816, 0.1782, 0.3688, 0.08816, 0.3601, 0.09519, 0.2828, 0.1829, 0.2804, 0.1735, 0.4916, 0.08348, 0.4707, 0.08348, 0.4889, 0.1735, 0.5115, 0.1829, 0.09549, 0.08816, 0.1443, 0.09285, 0.2031, 0.1829, 0.1803, 0.09519, 0.2828, 0.04444, 0.2828, 0.03741, 0.33, 0.08816, 0.3601, 0.1735, 0.5115, 0.08348, 0.4889, 0.08348, 0.4707, 0.1735, 0.4916, 0.1829, 0.2804, 0.09519, 0.2828, 0.08816, 0.3601, 0.1782, 0.3688, 0.03273, 0.3631, 0.02687, 0.2828, 0.03741, 0.33, 0.09285, 0.2031, 0.0421, 0.2333, 0.03741, 0.2001, 0.08816, 0.1443, 0.08816, 0.3601, 0.03741, 0.33, 0.03273, 0.3631, 0.08348, 0.4189, 0.08816, 0.1443, 0.03741, 0.2001, 0.03741, 0.1654, 0.08816, 0.09253, 0.08348, 0.4189, 0.03273, 0.3631, 0.03273, 0.3978, 0.08348, 0.4707, 0.08816, 0.09253, 0.03741, 0.1654, 0.03741, 0.1532, 0.08816, 0.07434, 0.08348, 0.4889, 0.03273, 0.41, 0.03273, 0.3978, 0.08348, 0.4707, 0.08348, 0.4707, 0.03273, 0.3978, 0.03273, 0.41, 0.08348, 0.4889, 0.08816, 0.07434, 0.03741, 0.1532, 0.03741, 0.1654, 0.08816, 0.09253, 0.08348, 0.4707, 0.03273, 0.3978, 0.03273, 0.3631, 0.08348, 0.4189, 0.08816, 0.09253, 0.03741, 0.1654, 0.03741, 0.2001, 0.08816, 0.1443, 0.08348, 0.4189, 0.03273, 0.3631, 0.03741, 0.33, 0.08816, 0.3601, 0.08816, 0.1443, 0.03741, 0.2001, 0.0421, 0.2333, 0.09285, 0.2031, 0.08816, 0.3601, 0.03741, 0.33, 0.04444, 0.2828, 0.09519, 0.2828, 0.09285, 0.2031, 0.0421, 0.2333, 0.04444, 0.2828, 0.09519, 0.2828, 0.09519, 0.2828, 0.04444, 0.2828, 0.0421, 0.2333, 0.09285, 0.2031, 0.03741, 0.2001, 0.02687, 0.2828, 0.0421, 0.2333, 0.03741, 0.33, 0.02687, 0.2828, 0.04444, 0.2828, 0.0421, 0.2333, 0.02687, 0.2828, 0.04444, 0.2828, 0.04444, 0.2828, 0.02687, 0.2828, 0.0421, 0.2333, 0.04444, 0.2828, 0.02687, 0.2828, 0.03741, 0.33, 0.0421, 0.2333, 0.02687, 0.2828, 0.03741, 0.2001, 0.03741, 0.33, 0.02687, 0.2828, 0.03273, 0.3631, 0.03741, 0.2001, 0.02687, 0.2828, 0.03741, 0.1654, 0.03273, 0.3631, 0.02687, 0.2828, 0.03273, 0.3978, 0.03741, 0.1654, 0.02687, 0.2828, 0.03741, 0.1532, 0.03273, 0.41, 0.02687, 0.2828, 0.03273, 0.3978, 0.03273, 0.3978, 0.02687, 0.2828, 0.03273, 0.41, 0.03741, 0.1532, 0.02687, 0.2828, 0.03741, 0.1654, 0.03273, 0.3978, 0.02687, 0.2828, 0.03273, 0.3631, 0.03741, 0.1654, 0.02687, 0.2828, 0.03741, 0.2001, 0.9547, 0.3119, 0.9602, 0.3071, 0.9788, 0.3448, 0.9696, 0.3566, 0.9207, 0.1859, 0.9159, 0.1859, 0.9229, 0.3071, 0.9284, 0.3023, 0.9236, 0.08303, 0.9322, 0.1859, 0.9438, 0.1859, 0.9406, 0.0821, 0.9415, 0.3003, 0.9284, 0.3023, 0.9253, 0.333, 0.9475, 0.3281, 0.9438, 0.1859, 0.9485, 0.1859, 0.9602, 0.3071, 0.9547, 0.3119, 0.9406, 0.0821, 0.9438, 0.1859, 0.9485, 0.1859, 0.9437, 0.08252, 0.9547, 0.3023, 0.9415, 0.3003, 0.9475, 0.3281, 0.9696, 0.333, 0.9438, 0.1859, 0.9322, 0.1859, 0.9415, 0.3003, 0.9547, 0.3023, 0.9437, 0.08252, 0.9485, 0.1859, 0.9438, 0.1859, 0.9406, 0.0821, 0.9284, 0.3119, 0.9415, 0.3139, 0.9475, 0.3615, 0.9253, 0.3566, 0.9159, 0.1859, 0.9207, 0.1859, 0.9284, 0.3119, 0.9229, 0.3071, 0.9406, 0.0821, 0.9438, 0.1859, 0.9322, 0.1859, 0.9236, 0.08303, 0.9284, 0.3023, 0.9229, 0.3071, 0.9161, 0.3448, 0.9253, 0.333, 0.9485, 0.1859, 0.9438, 0.1859, 0.9547, 0.3023, 0.9602, 0.3071, 0.9236, 0.08303, 0.9322, 0.1859, 0.9207, 0.1859, 0.906, 0.083, 0.8973, 0.06634, 0.9346, 0.06539, 0.9321, 0.009947, 0.8921, 0.009947, 0.9207, 0.1859, 0.9322, 0.1859, 0.9415, 0.3139, 0.9284, 0.3119, 0.906, 0.083, 0.9207, 0.1859, 0.9159, 0.1859, 0.9035, 0.08354, 0.9322, 0.1859, 0.9207, 0.1859, 0.9284, 0.3023, 0.9415, 0.3003, 0.9602, 0.3071, 0.9547, 0.3023, 0.9696, 0.333, 0.9788, 0.3448, 0.9035, 0.08354, 0.9159, 0.1859, 0.9207, 0.1859, 0.906, 0.083, 0.9415, 0.3139, 0.9547, 0.3119, 0.9696, 0.3566, 0.9475, 0.3615, 0.9322, 0.1859, 0.9438, 0.1859, 0.9547, 0.3119, 0.9415, 0.3139, 0.906, 0.083, 0.9207, 0.1859, 0.9322, 0.1859, 0.9236, 0.08303, 0.9406, 0.0821, 0.9236, 0.08303, 0.9346, 0.06539, 0.9806, 0.06421, 0.9229, 0.3071, 0.9284, 0.3119, 0.9253, 0.3566, 0.9161, 0.3448, 0.9236, 0.08303, 0.906, 0.083, 0.8973, 0.06634, 0.9346, 0.06539, 0.9236, 0.08303, 0.9406, 0.0821, 0.9806, 0.06421, 0.9346, 0.06539, 0.9406, 0.0821, 0.9437, 0.08252, 0.9895, 0.06288, 0.9806, 0.06421, 0.906, 0.083, 0.9035, 0.08354, 0.8924, 0.06647, 0.8973, 0.06634, 0.906, 0.083, 0.9236, 0.08303, 0.9346, 0.06539, 0.8973, 0.06634, 0.9437, 0.08252, 0.9406, 0.0821, 0.9806, 0.06421, 0.9895, 0.06288, 0.9035, 0.08354, 0.906, 0.083, 0.8973, 0.06634, 0.8924, 0.06647, 0.9321, 0.009947, 0.9813, 0.009947, 0.9904, 0.008843, 0.9813, 0.009947, 0.9321, 0.009947, 0.8921, 0.009947, 0.8869, 0.009947, 0.8921, 0.009947, 0.8973, 0.06634, 0.8924, 0.06647, 0.8869, 0.009947, 0.8921, 0.009947, 0.9806, 0.06421, 0.9346, 0.06539, 0.9321, 0.009947, 0.9813, 0.009947, 0.9806, 0.06421, 0.9895, 0.06288, 0.9904, 0.008843, 0.9813, 0.009947, 0.8924, 0.06647, 0.8973, 0.06634, 0.8921, 0.009947, 0.8869, 0.009947, 0.9346, 0.06539, 0.8973, 0.06634, 0.8921, 0.009947, 0.9321, 0.009947, 0.9895, 0.06288, 0.9806, 0.06421, 0.9813, 0.009947, 0.9904, 0.008843, 0.9346, 0.06539, 0.9806, 0.06421, 0.9813, 0.009947, 0.9321, 0.009947, 0.3626, 0.8554, 0.3681, 0.8506, 0.3676, 0.886, 0.3583, 0.8979, 0.3576, 0.7253, 0.3528, 0.7253, 0.3304, 0.8506, 0.3359, 0.8458, 0.3605, 0.6212, 0.3693, 0.7253, 0.381, 0.7253, 0.3778, 0.6203, 0.3493, 0.8438, 0.3359, 0.8458, 0.3135, 0.874, 0.3359, 0.8691, 0.381, 0.7253, 0.3858, 0.7253, 0.3681, 0.8506, 0.3626, 0.8554, 0.3778, 0.6203, 0.381, 0.7253, 0.3858, 0.7253, 0.3808, 0.6207, 0.3626, 0.8458, 0.3493, 0.8438, 0.3359, 0.8691, 0.3583, 0.874, 0.381, 0.7253, 0.3693, 0.7253, 0.3493, 0.8438, 0.3626, 0.8458, 0.3808, 0.6207, 0.3858, 0.7253, 0.381, 0.7253, 0.3778, 0.6203, 0.3359, 0.8554, 0.3493, 0.8575, 0.3359, 0.9029, 0.3135, 0.8979, 0.3528, 0.7253, 0.3576, 0.7253, 0.3359, 0.8554, 0.3304, 0.8506, 0.3778, 0.6203, 0.381, 0.7253, 0.3693, 0.7253, 0.3605, 0.6212, 0.3359, 0.8458, 0.3304, 0.8506, 0.3042, 0.886, 0.3135, 0.874, 0.3858, 0.7253, 0.381, 0.7253, 0.3626, 0.8458, 0.3681, 0.8506, 0.3605, 0.6212, 0.3693, 0.7253, 0.3576, 0.7253, 0.3428, 0.6212, 0.3339, 0.6043, 0.3717, 0.6034, 0.3691, 0.5473, 0.3287, 0.5473, 0.3576, 0.7253, 0.3693, 0.7253, 0.3493, 0.8575, 0.3359, 0.8554, 0.3428, 0.6212, 0.3576, 0.7253, 0.3528, 0.7253, 0.3402, 0.6217, 0.3693, 0.7253, 0.3576, 0.7253, 0.3359, 0.8458, 0.3493, 0.8438, 0.3681, 0.8506, 0.3626, 0.8458, 0.3583, 0.874, 0.3676, 0.886, 0.3402, 0.6217, 0.3528, 0.7253, 0.3576, 0.7253, 0.3428, 0.6212, 0.3493, 0.8575, 0.3626, 0.8554, 0.3583, 0.8979, 0.3359, 0.9029, 0.3693, 0.7253, 0.381, 0.7253, 0.3626, 0.8554, 0.3493, 0.8575, 0.3428, 0.6212, 0.3576, 0.7253, 0.3693, 0.7253, 0.3605, 0.6212, 0.3778, 0.6203, 0.3605, 0.6212, 0.3717, 0.6034, 0.4182, 0.6022, 0.3304, 0.8506, 0.3359, 0.8554, 0.3135, 0.8979, 0.3042, 0.886, 0.3605, 0.6212, 0.3428, 0.6212, 0.3339, 0.6043, 0.3717, 0.6034, 0.3605, 0.6212, 0.3778, 0.6203, 0.4182, 0.6022, 0.3717, 0.6034, 0.3778, 0.6203, 0.3808, 0.6207, 0.4272, 0.6008, 0.4182, 0.6022, 0.3428, 0.6212, 0.3402, 0.6217, 0.329, 0.6045, 0.3339, 0.6043, 0.3428, 0.6212, 0.3605, 0.6212, 0.3717, 0.6034, 0.3339, 0.6043, 0.3808, 0.6207, 0.3778, 0.6203, 0.4182, 0.6022, 0.4272, 0.6008, 0.3402, 0.6217, 0.3428, 0.6212, 0.3339, 0.6043, 0.329, 0.6045, 0.3691, 0.5473, 0.4189, 0.5473, 0.4281, 0.5462, 0.4189, 0.5473, 0.3691, 0.5473, 0.3287, 0.5473, 0.3234, 0.5473, 0.3287, 0.5473, 0.3339, 0.6043, 0.329, 0.6045, 0.3234, 0.5473, 0.3287, 0.5473, 0.4182, 0.6022, 0.3717, 0.6034, 0.3691, 0.5473, 0.4189, 0.5473, 0.4182, 0.6022, 0.4272, 0.6008, 0.4281, 0.5462, 0.4189, 0.5473, 0.329, 0.6045, 0.3339, 0.6043, 0.3287, 0.5473, 0.3234, 0.5473, 0.3717, 0.6034, 0.3339, 0.6043, 0.3287, 0.5473, 0.3691, 0.5473, 0.4272, 0.6008, 0.4182, 0.6022, 0.4189, 0.5473, 0.4281, 0.5462, 0.3717, 0.6034, 0.4182, 0.6022, 0.4189, 0.5473, 0.3691, 0.5473, 0.9547, 0.3119, 0.9696, 0.3566, 0.9788, 0.3448, 0.9602, 0.3071, 0.9207, 0.1859, 0.9284, 0.3023, 0.9229, 0.3071, 0.9159, 0.1859, 0.9236, 0.08303, 0.9406, 0.0821, 0.9438, 0.1859, 0.9322, 0.1859, 0.9415, 0.3003, 0.9475, 0.3281, 0.9253, 0.333, 0.9284, 0.3023, 0.9438, 0.1859, 0.9547, 0.3119, 0.9602, 0.3071, 0.9485, 0.1859, 0.9406, 0.0821, 0.9437, 0.08252, 0.9485, 0.1859, 0.9438, 0.1859, 0.9547, 0.3023, 0.9696, 0.333, 0.9475, 0.3281, 0.9415, 0.3003, 0.9438, 0.1859, 0.9547, 0.3023, 0.9415, 0.3003, 0.9322, 0.1859, 0.9437, 0.08252, 0.9406, 0.0821, 0.9438, 0.1859, 0.9485, 0.1859, 0.9284, 0.3119, 0.9253, 0.3566, 0.9475, 0.3615, 0.9415, 0.3139, 0.9159, 0.1859, 0.9229, 0.3071, 0.9284, 0.3119, 0.9207, 0.1859, 0.9406, 0.0821, 0.9236, 0.08303, 0.9322, 0.1859, 0.9438, 0.1859, 0.9284, 0.3023, 0.9253, 0.333, 0.9161, 0.3448, 0.9229, 0.3071, 0.9485, 0.1859, 0.9602, 0.3071, 0.9547, 0.3023, 0.9438, 0.1859, 0.9236, 0.08303, 0.906, 0.083, 0.9207, 0.1859, 0.9322, 0.1859, 0.8973, 0.06634, 0.8921, 0.009947, 0.9321, 0.009947, 0.9346, 0.06539, 0.9207, 0.1859, 0.9284, 0.3119, 0.9415, 0.3139, 0.9322, 0.1859, 0.906, 0.083, 0.9035, 0.08354, 0.9159, 0.1859, 0.9207, 0.1859, 0.9322, 0.1859, 0.9415, 0.3003, 0.9284, 0.3023, 0.9207, 0.1859, 0.9602, 0.3071, 0.9788, 0.3448, 0.9696, 0.333, 0.9547, 0.3023, 0.9035, 0.08354, 0.906, 0.083, 0.9207, 0.1859, 0.9159, 0.1859, 0.9415, 0.3139, 0.9475, 0.3615, 0.9696, 0.3566, 0.9547, 0.3119, 0.9322, 0.1859, 0.9415, 0.3139, 0.9547, 0.3119, 0.9438, 0.1859, 0.906, 0.083, 0.9236, 0.08303, 0.9322, 0.1859, 0.9207, 0.1859, 0.9406, 0.0821, 0.9806, 0.06421, 0.9346, 0.06539, 0.9236, 0.08303, 0.9229, 0.3071, 0.9161, 0.3448, 0.9253, 0.3566, 0.9284, 0.3119, 0.9236, 0.08303, 0.9346, 0.06539, 0.8973, 0.06634, 0.906, 0.083, 0.9236, 0.08303, 0.9346, 0.06539, 0.9806, 0.06421, 0.9406, 0.0821, 0.9406, 0.0821, 0.9806, 0.06421, 0.9895, 0.06288, 0.9437, 0.08252, 0.906, 0.083, 0.8973, 0.06634, 0.8924, 0.06647, 0.9035, 0.08354, 0.906, 0.083, 0.8973, 0.06634, 0.9346, 0.06539, 0.9236, 0.08303, 0.9437, 0.08252, 0.9895, 0.06288, 0.9806, 0.06421, 0.9406, 0.0821, 0.9035, 0.08354, 0.8924, 0.06647, 0.8973, 0.06634, 0.906, 0.083, 0.9321, 0.009947, 0.8921, 0.009947, 0.8869, 0.009947, 0.8921, 0.009947, 0.9321, 0.009947, 0.9813, 0.009947, 0.9904, 0.008843, 0.9813, 0.009947, 0.8973, 0.06634, 0.8921, 0.009947, 0.8869, 0.009947, 0.8924, 0.06647, 0.9806, 0.06421, 0.9813, 0.009947, 0.9321, 0.009947, 0.9346, 0.06539, 0.9806, 0.06421, 0.9813, 0.009947, 0.9904, 0.008843, 0.9895, 0.06288, 0.8924, 0.06647, 0.8869, 0.009947, 0.8921, 0.009947, 0.8973, 0.06634, 0.9346, 0.06539, 0.9321, 0.009947, 0.8921, 0.009947, 0.8973, 0.06634, 0.9895, 0.06288, 0.9904, 0.008843, 0.9813, 0.009947, 0.9806, 0.06421, 0.9346, 0.06539, 0.9321, 0.009947, 0.9813, 0.009947, 0.9806, 0.06421, 0.3626, 0.8554, 0.3583, 0.8979, 0.3676, 0.886, 0.3681, 0.8506, 0.3576, 0.7253, 0.3359, 0.8458, 0.3304, 0.8506, 0.3528, 0.7253, 0.3605, 0.6212, 0.3778, 0.6203, 0.381, 0.7253, 0.3693, 0.7253, 0.3493, 0.8438, 0.3359, 0.8691, 0.3135, 0.874, 0.3359, 0.8458, 0.381, 0.7253, 0.3626, 0.8554, 0.3681, 0.8506, 0.3858, 0.7253, 0.3778, 0.6203, 0.3808, 0.6207, 0.3858, 0.7253, 0.381, 0.7253, 0.3626, 0.8458, 0.3583, 0.874, 0.3359, 0.8691, 0.3493, 0.8438, 0.381, 0.7253, 0.3626, 0.8458, 0.3493, 0.8438, 0.3693, 0.7253, 0.3808, 0.6207, 0.3778, 0.6203, 0.381, 0.7253, 0.3858, 0.7253, 0.3359, 0.8554, 0.3135, 0.8979, 0.3359, 0.9029, 0.3493, 0.8575, 0.3528, 0.7253, 0.3304, 0.8506, 0.3359, 0.8554, 0.3576, 0.7253, 0.3778, 0.6203, 0.3605, 0.6212, 0.3693, 0.7253, 0.381, 0.7253, 0.3359, 0.8458, 0.3135, 0.874, 0.3042, 0.886, 0.3304, 0.8506, 0.3858, 0.7253, 0.3681, 0.8506, 0.3626, 0.8458, 0.381, 0.7253, 0.3605, 0.6212, 0.3428, 0.6212, 0.3576, 0.7253, 0.3693, 0.7253, 0.3339, 0.6043, 0.3287, 0.5473, 0.3691, 0.5473, 0.3717, 0.6034, 0.3576, 0.7253, 0.3359, 0.8554, 0.3493, 0.8575, 0.3693, 0.7253, 0.3428, 0.6212, 0.3402, 0.6217, 0.3528, 0.7253, 0.3576, 0.7253, 0.3693, 0.7253, 0.3493, 0.8438, 0.3359, 0.8458, 0.3576, 0.7253, 0.3681, 0.8506, 0.3676, 0.886, 0.3583, 0.874, 0.3626, 0.8458, 0.3402, 0.6217, 0.3428, 0.6212, 0.3576, 0.7253, 0.3528, 0.7253, 0.3493, 0.8575, 0.3359, 0.9029, 0.3583, 0.8979, 0.3626, 0.8554, 0.3693, 0.7253, 0.3493, 0.8575, 0.3626, 0.8554, 0.381, 0.7253, 0.3428, 0.6212, 0.3605, 0.6212, 0.3693, 0.7253, 0.3576, 0.7253, 0.3778, 0.6203, 0.4182, 0.6022, 0.3717, 0.6034, 0.3605, 0.6212, 0.3304, 0.8506, 0.3042, 0.886, 0.3135, 0.8979, 0.3359, 0.8554, 0.3605, 0.6212, 0.3717, 0.6034, 0.3339, 0.6043, 0.3428, 0.6212, 0.3605, 0.6212, 0.3717, 0.6034, 0.4182, 0.6022, 0.3778, 0.6203, 0.3778, 0.6203, 0.4182, 0.6022, 0.4272, 0.6008, 0.3808, 0.6207, 0.3428, 0.6212, 0.3339, 0.6043, 0.329, 0.6045, 0.3402, 0.6217, 0.3428, 0.6212, 0.3339, 0.6043, 0.3717, 0.6034, 0.3605, 0.6212, 0.3808, 0.6207, 0.4272, 0.6008, 0.4182, 0.6022, 0.3778, 0.6203, 0.3402, 0.6217, 0.329, 0.6045, 0.3339, 0.6043, 0.3428, 0.6212, 0.3691, 0.5473, 0.3287, 0.5473, 0.3234, 0.5473, 0.3287, 0.5473, 0.3691, 0.5473, 0.4189, 0.5473, 0.4281, 0.5462, 0.4189, 0.5473, 0.3339, 0.6043, 0.3287, 0.5473, 0.3234, 0.5473, 0.329, 0.6045, 0.4182, 0.6022, 0.4189, 0.5473, 0.3691, 0.5473, 0.3717, 0.6034, 0.4182, 0.6022, 0.4189, 0.5473, 0.4281, 0.5462, 0.4272, 0.6008, 0.329, 0.6045, 0.3234, 0.5473, 0.3287, 0.5473, 0.3339, 0.6043, 0.3717, 0.6034, 0.3691, 0.5473, 0.3287, 0.5473, 0.3339, 0.6043, 0.4272, 0.6008, 0.4281, 0.5462, 0.4189, 0.5473, 0.4182, 0.6022, 0.3717, 0.6034, 0.3691, 0.5473, 0.4189, 0.5473, 0.4182, 0.6022, 0.3422, 0.9584, 0.1954, 0.884, 0.2028, 0.8774, 0.3429, 0.9485, 0.5067, 0.9103, 0.3429, 0.9485, 0.3422, 0.9584, 0.512, 0.9187, 0.5968, 0.8494, 0.5993, 0.859, 0.5172, 0.9271, 0.512, 0.9187, 0.3429, 0.9485, 0.2028, 0.8774, 0.1954, 0.884, 0.3422, 0.9584, 0.512, 0.9187, 0.3422, 0.9584, 0.3415, 0.9682, 0.5172, 0.9271, 0.5993, 0.859, 0.5993, 0.859, 0.5172, 0.9271, 0.5172, 0.9271, 0.3415, 0.9682, 0.188, 0.8905, 0.188, 0.8905, 0.3415, 0.9682, 0.5172, 0.9271, 0.3415, 0.9682, 0.3422, 0.9584, 0.512, 0.9187, 0.5993, 0.859, 0.5968, 0.8494, 0.512, 0.9187, 0.5172, 0.9271, 0.3422, 0.9584, 0.1954, 0.884, 0.188, 0.8905, 0.3415, 0.9682, 0.512, 0.9187, 0.3422, 0.9584, 0.3429, 0.9485, 0.5067, 0.9103, 0.5968, 0.8494, 0.5943, 0.8399, 0.5067, 0.9103, 0.512, 0.9187, 0.5067, 0.9103, 0.3429, 0.9485, 0.3429, 0.9485, 0.5067, 0.9103, 0.5172, 0.9271, 0.3415, 0.9682, 0.3415, 0.9682, 0.5172, 0.9271, 0.5943, 0.8399, 0.5943, 0.8399, 0.5067, 0.9103, 0.5067, 0.9103, 0.3415, 0.9682, 0.188, 0.8905, 0.1954, 0.884, 0.3422, 0.9584, 0.1954, 0.884, 0.168, 0.7371, 0.1778, 0.7381, 0.2028, 0.8774, 0.5943, 0.8399, 0.5968, 0.8494, 0.512, 0.9187, 0.5067, 0.9103, 0.3429, 0.9485, 0.2028, 0.8774, 0.2028, 0.8774, 0.3429, 0.9485, 0.1582, 0.7361, 0.145, 0.711, 0.145, 0.711, 0.1582, 0.7361, 0.188, 0.8905, 0.1582, 0.7361, 0.168, 0.7371, 0.1954, 0.884, 0.1954, 0.884, 0.168, 0.7371, 0.1582, 0.7361, 0.188, 0.8905, 0.2028, 0.8774, 0.1778, 0.7381, 0.1778, 0.7381, 0.2028, 0.8774, 0.188, 0.8905, 0.1582, 0.7361, 0.1582, 0.7361, 0.188, 0.8905, 0.2028, 0.8774, 0.1778, 0.7381, 0.168, 0.7371, 0.1954, 0.884, 0.145, 0.711, 0.1712, 0.6166, 0.18, 0.6175, 0.1704, 0.7135, 0.1778, 0.7381, 0.1957, 0.7161, 0.1704, 0.7135, 0.168, 0.7371, 0.168, 0.7371, 0.1704, 0.7135, 0.1957, 0.7161, 0.1778, 0.7381, 0.1582, 0.7361, 0.145, 0.711, 0.1704, 0.7135, 0.168, 0.7371, 0.168, 0.7371, 0.1704, 0.7135, 0.145, 0.711, 0.1582, 0.7361, 0.1778, 0.7381, 0.1957, 0.7161, 0.1957, 0.7161, 0.1778, 0.7381, 0.1712, 0.6166, 0.1712, 0.6166, 0.18, 0.6175, 0.1888, 0.6184, 0.1888, 0.6184, 0.18, 0.6175, 0.1704, 0.7135, 0.18, 0.6175, 0.1712, 0.6166, 0.145, 0.711, 0.1957, 0.7161, 0.1888, 0.6184, 0.1888, 0.6184, 0.1957, 0.7161, 0.145, 0.711, 0.1712, 0.6166, 0.1712, 0.6166, 0.145, 0.711, 0.1957, 0.7161, 0.1888, 0.6184, 0.18, 0.6175, 0.1704, 0.7135, 0.1704, 0.7135, 0.18, 0.6175, 0.1888, 0.6184, 0.1957, 0.7161])
me_cylinder_001.materials.append(mat_mat_cow)
me_cylinder_001.use_remesh_preserve_volume = False
me_cylinder_001.use_remesh_preserve_attributes = False
me_cylinder_001.use_mirror_vertex_groups = False
me_cylinder_001.update()

# ---- objects
ob_cylinder_001 = bpy.data.objects.new('Cylinder.001', me_cylinder_001)

# ---- transforms, parenting, visibility, modifiers, constraints
ob_cylinder_001.location = (0.0, 0.0, 0.0)
ob_cylinder_001.rotation_euler = (1.571, -2.22e-16, 2.22e-16)
ob_cylinder_001.lineart.crease_threshold = 0.0

# ---- collection membership
col_collection_1.objects.link(ob_cylinder_001)

# ---- scene / render settings (as saved in the file)
scene.frame_start = 1; scene.frame_end = 250; scene.frame_set(1)
scene.render.engine = 'BLENDER_EEVEE_NEXT'
scene.render.resolution_percentage = 50
scene.render.dither_intensity = 0.0
scene.cycles.use_denoising = False
scene.cycles.samples = 128
scene.cycles.sampling_pattern = 'TABULATED_SOBOL'
scene.cycles.use_adaptive_sampling = False
scene.cycles.use_light_tree = False
scene.cycles.blur_glossy = 0.0
scene.cycles.sample_clamp_indirect = 0.0
scene.view_settings.view_transform = 'Standard'
bpy.context.view_layer.update()

# ---- added for rendering (the .blend has no active camera and no usable light): camera, sun
cam_auto = bpy.data.cameras.new('AutoCamera')
cam_auto.lens = 50.0
cam_auto.sensor_width = 36.0
cam_auto.clip_end = 1000.0
ob_auto_camera = bpy.data.objects.new('AutoCamera', cam_auto)
scene.collection.objects.link(ob_auto_camera)
ob_auto_camera.location = (3.76704, -4.75938, 4.07285)
ob_auto_camera.rotation_euler = (1.09748, -7.21219e-08, 0.694738)
scene.camera = ob_auto_camera
light_auto_sun = bpy.data.lights.new('AutoSun', 'SUN')
light_auto_sun.energy = 3.0
light_auto_sun.angle = 0.0523599
ob_auto_sun = bpy.data.objects.new('AutoSun', light_auto_sun)
scene.collection.objects.link(ob_auto_sun)
ob_auto_sun.rotation_euler = (0.872665, 0.174533, 0.523599)
bpy.context.view_layer.update()

